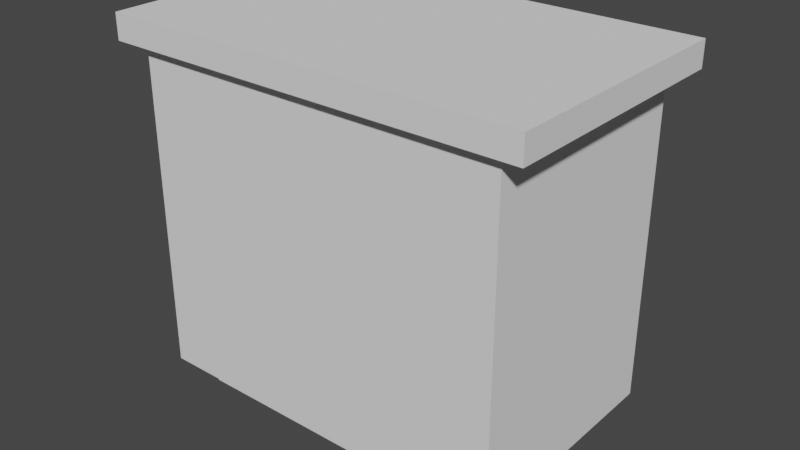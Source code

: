 # Source: BedsideTable.blend  (saved by Blender 3.3.6; exported with 4.5.12 LTS)
import bpy
from mathutils import Matrix  # noqa: F401  (used for matrix-valued properties, if any)

bpy.ops.wm.read_factory_settings(use_empty=True)
scene = bpy.context.scene
scene.name = 'Scene'

# ---- collections
col_collection = bpy.data.collections.new('Collection'); scene.collection.children.link(col_collection)

# ---- world
world_world = bpy.data.worlds.new('World'); scene.world = world_world
world_world.use_nodes = True; world_world.node_tree.nodes.clear()
_N = world_world.node_tree.nodes; _L = world_world.node_tree.links
n0 = _N.new('ShaderNodeOutputWorld'); n0.name = 'World Output'; n0.location = (300, 300)
n1 = _N.new('ShaderNodeBackground'); n1.name = 'Background'; n1.location = (10, 300)
n1.inputs[0].default_value = (0.05088, 0.05088, 0.05088, 1.0)
_L.new(n1.outputs[0], n0.inputs[0])
n0.is_active_output = True
world_world.color = (0.05088, 0.05088, 0.05088)
world_world.use_sun_shadow = False
world_world.sun_shadow_jitter_overblur = 0.0

# ---- meshes
me_plane = bpy.data.meshes.new('Plane')
me_plane.from_pydata([(-0.8317, -0.8317, 0.0), (-0.8317, 0.8317, 0.0), (-1.132, -1.097, 0.4644), (-1.132, 1.097, 0.4644), (-1.0, 1.0, 0.4644), (-1.0, -1.0, 0.4644), (-1.132, 1.097, 0.501), (-1.132, -1.097, 0.501), (-1.0, 1.0, 0.0), (-1.0, -1.0, 0.0), (-0.8317, 0.8317, -0.03223), (-0.8317, -0.8317, -0.03223), (-1.0, -1.0, 0.0147), (-1.0, -1.0, 0.2068), (-1.0, 1.0, 0.2068), (-1.0, 1.0, 0.0147), (-0.9524, -1.0, 0.0), (-0.9524, 1.0, 0.0), (-0.9524, -1.0, 0.4644), (-0.9524, 1.0, 0.4644), (-1.079, -1.097, 0.4644), (-1.079, 1.097, 0.4644), (-1.079, -1.097, 0.501), (-1.079, 1.097, 0.501), (-0.7921, -0.8317, 0.0), (-0.7921, 0.8317, 0.0), (-0.7921, -0.8317, -0.03223), (-0.7921, 0.8317, -0.03223), (-0.9524, -1.0, 0.0147), (-0.9524, -1.0, 0.2068), (-0.9524, 1.0, 0.0147), (-0.9524, 1.0, 0.2068), (-1.0, -1.0, 0.3012), (-1.0, 1.0, 0.3012), (-0.9524, -1.0, 0.3012), (-0.9524, 1.0, 0.3012), (-1.0, -1.0, 0.4487), (-0.9524, -1.0, 0.4487), (-0.9524, 1.0, 0.4487), (-1.0, 1.0, 0.4487), (-0.9524, -0.5428, 0.0147), (-0.9524, -0.5428, 0.2068), (-0.9775, 1.02, 0.2926), (-0.9775, 1.02, 0.4573), (-0.9524, 1.02, 0.3012), (-0.9524, 1.02, 0.4487), (-0.9775, 1.058, 0.2926), (-0.9775, 1.058, 0.4573), (0.0, -1.0, 0.0), (0.0, 1.0, 0.0), (0.0, -1.0, 0.4644), (0.0, 1.0, 0.4644), (0.0, -1.097, 0.4644), (0.0, 1.097, 0.4644), (0.0, -1.097, 0.501), (0.0, 1.097, 0.501), (0.0, -0.8317, 0.0), (0.0, 0.8317, 0.0), (0.0, -0.8317, -0.03223), (0.0, 0.8317, -0.03223), (0.0, -1.0, 0.0147), (0.0, -1.0, 0.2068), (0.0, 1.0, 0.0147), (0.0, 1.0, 0.2068), (0.0, 1.0, 0.3012), (0.0, -1.0, 0.3012), (0.0, 1.0, 0.4487), (0.0, -1.0, 0.4487), (0.0, -0.5428, 0.0147), (0.0, -0.5428, 0.2068), (0.0, 1.02, 0.3012), (0.0, 1.02, 0.4487), (0.0, 1.02, 0.2926), (0.0, 1.02, 0.4573), (0.0, 1.058, 0.2926), (0.0, 1.058, 0.4573), (-1.0, 1.0, 0.3729), (-1.0, -1.0, 0.3729), (-0.9524, -1.0, 0.3729), (-0.9524, 1.0, 0.3729), (-0.9524, 1.02, 0.3729), (-0.9775, 1.02, 0.3726), (-0.9775, 1.058, 0.3726), (0.0, 1.058, 0.3726), (0.0, -1.0, 0.3729), (-0.6825, 1.0, 0.0), (-0.6825, 1.0, 0.4644), (-0.7729, 1.097, 0.4644), (-0.7729, 1.097, 0.501), (-0.5677, 0.8317, 0.0), (-0.5677, 0.8317, -0.03223), (-0.6825, -1.0, 0.0147), (-0.6825, -1.0, 0.2068), (-0.6825, -1.0, 0.3012), (-0.6825, -1.0, 0.4487), (-0.6825, -1.0, 0.0), (-0.6825, -1.0, 0.4644), (-0.7729, -1.097, 0.4644), (-0.7729, -1.097, 0.501), (-0.5677, -0.8317, 0.0), (-0.5677, -0.8317, -0.03223), (-0.6825, 1.0, 0.0147), (-0.6825, 1.0, 0.2068), (-0.6825, 1.0, 0.3012), (-0.6825, 1.0, 0.4487), (-0.6825, -0.5428, 0.0147), (-0.6825, -0.5428, 0.2068), (-0.6825, 1.02, 0.3012), (-0.6825, 1.02, 0.4487), (-0.7005, 1.02, 0.2926), (-0.7005, 1.02, 0.4573), (-0.7005, 1.058, 0.2926), (-0.7005, 1.058, 0.4573), (-0.6825, -1.0, 0.3729), (-0.7005, 1.058, 0.3726), (-0.647, -1.0, 0.0), (-0.647, -1.0, 0.4644), (-0.7327, -1.097, 0.4644), (-0.7327, -1.097, 0.501), (-0.5381, -0.8317, 0.0), (-0.5381, -0.8317, -0.03223), (-0.647, 1.0, 0.0147), (-0.647, 1.0, 0.2068), (-0.647, 1.0, 0.3012), (-0.647, 1.0, 0.4487), (-0.647, -0.5428, 0.0147), (-0.647, -0.5428, 0.2068), (-0.647, 1.02, 0.3012), (-0.647, 1.02, 0.4487), (-0.664, 1.02, 0.2926), (-0.664, 1.02, 0.4573), (-0.664, 1.058, 0.2926), (-0.664, 1.058, 0.4573), (-0.664, 1.058, 0.3726), (-0.647, 1.0, 0.0), (-0.647, 1.0, 0.4644), (-0.7327, 1.097, 0.4644), (-0.7327, 1.097, 0.501), (-0.5381, 0.8317, 0.0), (-0.5381, 0.8317, -0.03223), (-0.647, -1.0, 0.0147), (-0.647, -1.0, 0.2068), (-0.647, -1.0, 0.3012), (-0.647, -1.0, 0.4487), (-0.647, -1.0, 0.3729), (-1.0, -1.0, 0.3821), (-0.9524, -1.0, 0.3821), (-0.9524, 1.0, 0.3821), (-0.9524, 1.02, 0.3821), (-0.9775, 1.02, 0.3829), (-0.9775, 1.058, 0.3829), (0.0, 1.058, 0.3829), (0.0, -1.0, 0.3821), (-1.0, 1.0, 0.3821), (-0.6824, -1.0, 0.3821), (-0.7004, 1.058, 0.3829), (-0.6639, 1.058, 0.3829), (-0.6468, -1.0, 0.3821), (-0.7094, 1.078, 0.3712), (-0.6552, 1.078, 0.3712), (-0.7092, 1.078, 0.3843), (-0.6551, 1.078, 0.3843), (-0.7005, 1.078, 0.3726), (-0.664, 1.078, 0.3726), (-0.7004, 1.078, 0.3829), (-0.6639, 1.078, 0.3829), (-0.7094, 1.097, 0.3712), (-0.6552, 1.097, 0.3712), (-0.7092, 1.097, 0.3843), (-0.6551, 1.097, 0.3843), (0.8317, -0.8317, 0.0), (0.8317, 0.8317, 0.0), (1.132, -1.097, 0.4644), (1.132, 1.097, 0.4644), (1.0, 1.0, 0.4644), (1.0, -1.0, 0.4644), (1.132, 1.097, 0.501), (1.132, -1.097, 0.501), (1.0, 1.0, 0.0), (1.0, -1.0, 0.0), (0.8317, 0.8317, -0.03223), (0.8317, -0.8317, -0.03223), (1.0, -1.0, 0.0147), (1.0, -1.0, 0.2068), (1.0, 1.0, 0.2068), (1.0, 1.0, 0.0147), (0.9524, -1.0, 0.0), (0.9524, 1.0, 0.0), (0.9524, -1.0, 0.4644), (0.9524, 1.0, 0.4644), (1.079, -1.097, 0.4644), (1.079, 1.097, 0.4644), (1.079, -1.097, 0.501), (1.079, 1.097, 0.501), (0.7921, -0.8317, 0.0), (0.7921, 0.8317, 0.0), (0.7921, -0.8317, -0.03223), (0.7921, 0.8317, -0.03223), (0.9524, -1.0, 0.0147), (0.9524, -1.0, 0.2068), (0.9524, 1.0, 0.0147), (0.9524, 1.0, 0.2068), (1.0, -1.0, 0.3012), (1.0, 1.0, 0.3012), (0.9524, -1.0, 0.3012), (0.9524, 1.0, 0.3012), (1.0, -1.0, 0.4487), (0.9524, -1.0, 0.4487), (0.9524, 1.0, 0.4487), (1.0, 1.0, 0.4487), (0.9524, -0.5428, 0.0147), (0.9524, -0.5428, 0.2068), (0.9775, 1.02, 0.2926), (0.9775, 1.02, 0.4573), (0.9524, 1.02, 0.3012), (0.9524, 1.02, 0.4487), (0.9775, 1.058, 0.2926), (0.9775, 1.058, 0.4573), (1.0, 1.0, 0.3729), (1.0, -1.0, 0.3729), (0.9524, -1.0, 0.3729), (0.9524, 1.0, 0.3729), (0.9524, 1.02, 0.3729), (0.9775, 1.02, 0.3726), (0.9775, 1.058, 0.3726), (0.6825, 1.0, 0.0), (0.6825, 1.0, 0.4644), (0.7729, 1.097, 0.4644), (0.7729, 1.097, 0.501), (0.5677, 0.8317, 0.0), (0.5677, 0.8317, -0.03223), (0.6825, -1.0, 0.0147), (0.6825, -1.0, 0.2068), (0.6825, -1.0, 0.3012), (0.6825, -1.0, 0.4487), (0.6825, -1.0, 0.0), (0.6825, -1.0, 0.4644), (0.7729, -1.097, 0.4644), (0.7729, -1.097, 0.501), (0.5677, -0.8317, 0.0), (0.5677, -0.8317, -0.03223), (0.6825, 1.0, 0.0147), (0.6825, 1.0, 0.2068), (0.6825, 1.0, 0.3012), (0.6825, 1.0, 0.4487), (0.6825, -0.5428, 0.0147), (0.6825, -0.5428, 0.2068), (0.6825, 1.02, 0.3012), (0.6825, 1.02, 0.4487), (0.7005, 1.02, 0.2926), (0.7005, 1.02, 0.4573), (0.7005, 1.058, 0.2926), (0.7005, 1.058, 0.4573), (0.6825, -1.0, 0.3729), (0.7005, 1.058, 0.3726), (0.647, -1.0, 0.0), (0.647, -1.0, 0.4644), (0.7327, -1.097, 0.4644), (0.7327, -1.097, 0.501), (0.5381, -0.8317, 0.0), (0.5381, -0.8317, -0.03223), (0.647, 1.0, 0.0147), (0.647, 1.0, 0.2068), (0.647, 1.0, 0.3012), (0.647, 1.0, 0.4487), (0.647, -0.5428, 0.0147), (0.647, -0.5428, 0.2068), (0.647, 1.02, 0.3012), (0.647, 1.02, 0.4487), (0.664, 1.02, 0.2926), (0.664, 1.02, 0.4573), (0.664, 1.058, 0.2926), (0.664, 1.058, 0.4573), (0.664, 1.058, 0.3726), (0.647, 1.0, 0.0), (0.647, 1.0, 0.4644), (0.7327, 1.097, 0.4644), (0.7327, 1.097, 0.501), (0.5381, 0.8317, 0.0), (0.5381, 0.8317, -0.03223), (0.647, -1.0, 0.0147), (0.647, -1.0, 0.2068), (0.647, -1.0, 0.3012), (0.647, -1.0, 0.4487), (0.647, -1.0, 0.3729), (1.0, -1.0, 0.3821), (0.9524, -1.0, 0.3821), (0.9524, 1.0, 0.3821), (0.9524, 1.02, 0.3821), (0.9775, 1.02, 0.3829), (0.9775, 1.058, 0.3829), (1.0, 1.0, 0.3821), (0.6824, -1.0, 0.3821), (0.7004, 1.058, 0.3829), (0.6639, 1.058, 0.3829), (0.6468, -1.0, 0.3821), (0.7094, 1.078, 0.3712), (0.6552, 1.078, 0.3712), (0.7092, 1.078, 0.3843), (0.6551, 1.078, 0.3843), (0.7005, 1.078, 0.3726), (0.664, 1.078, 0.3726), (0.7004, 1.078, 0.3829), (0.6639, 1.078, 0.3829), (0.7094, 1.097, 0.3712), (0.6552, 1.097, 0.3712), (0.7092, 1.097, 0.3843), (0.6551, 1.097, 0.3843)], [], [(39, 36, 5, 4), (38, 39, 4, 19), (2, 3, 4, 5), (20, 2, 5, 18), (3, 2, 7, 6), (21, 3, 6, 23), (1, 0, 9, 8), (25, 1, 8, 17), (0, 1, 10, 11), (24, 0, 11, 26), (17, 8, 15, 30), (30, 15, 14, 31), (8, 9, 12, 15), (15, 12, 13, 14), (101, 30, 40, 105), (85, 17, 30, 101), (12, 28, 29, 13), (9, 16, 28, 12), (99, 24, 26, 100), (1, 25, 27, 10), (11, 10, 27, 26), (89, 25, 17, 85), (0, 24, 16, 9), (2, 20, 22, 7), (87, 21, 23, 88), (7, 22, 23, 6), (3, 21, 19, 4), (97, 20, 18, 96), (36, 37, 18, 5), (104, 38, 19, 86), (102, 31, 35, 103), (13, 29, 34, 32), (31, 14, 33, 35), (14, 13, 32, 33), (145, 146, 37, 36), (147, 153, 39, 38), (153, 145, 36, 39), (105, 40, 41, 106), (30, 31, 41, 40), (109, 42, 46, 111), (147, 38, 45, 148), (103, 35, 44, 107), (81, 42, 44, 80), (110, 43, 45, 108), (155, 150, 47, 112), (149, 43, 47, 150), (130, 73, 75, 132), (129, 72, 70, 127), (124, 66, 71, 128), (122, 63, 69, 126), (157, 152, 67, 143), (141, 61, 65, 142), (143, 67, 50, 116), (136, 53, 51, 135), (118, 54, 55, 137), (117, 52, 54, 118), (119, 56, 48, 115), (120, 139, 59, 58), (138, 57, 59, 139), (115, 48, 60, 140), (140, 60, 61, 141), (142, 65, 84, 144), (42, 81, 82, 46), (111, 46, 82, 114), (149, 81, 80, 148), (35, 79, 80, 44), (33, 32, 77, 76), (35, 33, 76, 79), (32, 34, 78, 77), (131, 111, 114, 133), (34, 93, 113, 78), (28, 91, 92, 29), (16, 95, 91, 28), (25, 89, 90, 27), (26, 27, 90, 100), (24, 99, 95, 16), (20, 97, 98, 22), (22, 98, 88, 23), (21, 87, 86, 19), (37, 94, 96, 18), (29, 92, 93, 34), (146, 154, 94, 37), (31, 102, 106, 41), (38, 104, 108, 45), (42, 109, 107, 44), (43, 110, 112, 47), (156, 155, 112, 132), (130, 110, 108, 128), (123, 103, 107, 127), (129, 109, 111, 131), (125, 105, 106, 126), (122, 102, 103, 123), (124, 104, 86, 135), (117, 97, 96, 116), (136, 87, 88, 137), (138, 89, 85, 134), (119, 99, 100, 120), (134, 85, 101, 121), (121, 101, 105, 125), (62, 121, 125, 68), (49, 134, 121, 62), (56, 119, 120, 58), (57, 138, 134, 49), (53, 136, 137, 55), (52, 117, 116, 50), (66, 124, 135, 51), (63, 122, 123, 64), (68, 125, 126, 69), (72, 129, 131, 74), (64, 123, 127, 70), (73, 130, 128, 71), (151, 156, 132, 75), (74, 131, 133, 83), (93, 142, 144, 113), (91, 140, 141, 92), (95, 115, 140, 91), (89, 138, 139, 90), (100, 90, 139, 120), (99, 119, 115, 95), (97, 117, 118, 98), (98, 118, 137, 88), (87, 136, 135, 86), (94, 143, 116, 96), (92, 141, 142, 93), (154, 157, 143, 94), (102, 122, 126, 106), (104, 124, 128, 108), (109, 129, 127, 107), (110, 130, 132, 112), (113, 144, 157, 154), (83, 133, 156, 151), (114, 155, 164, 162), (78, 113, 154, 146), (43, 149, 148, 45), (144, 84, 152, 157), (81, 149, 150, 82), (114, 82, 150, 155), (79, 147, 148, 80), (76, 77, 145, 153), (79, 76, 153, 147), (77, 78, 146, 145), (161, 159, 167, 169), (155, 156, 165, 164), (133, 114, 162, 163), (156, 133, 163, 165), (158, 159, 163, 162), (160, 158, 162, 164), (159, 161, 165, 163), (161, 160, 164, 165), (167, 166, 168, 169), (159, 158, 166, 167), (160, 161, 169, 168), (158, 160, 168, 166), (209, 174, 175, 206), (208, 189, 174, 209), (172, 175, 174, 173), (190, 188, 175, 172), (173, 176, 177, 172), (191, 193, 176, 173), (171, 178, 179, 170), (195, 187, 178, 171), (170, 181, 180, 171), (194, 196, 181, 170), (187, 200, 185, 178), (200, 201, 184, 185), (178, 185, 182, 179), (185, 184, 183, 182), (241, 245, 210, 200), (225, 241, 200, 187), (182, 183, 199, 198), (179, 182, 198, 186), (239, 240, 196, 194), (171, 180, 197, 195), (181, 196, 197, 180), (229, 225, 187, 195), (170, 179, 186, 194), (172, 177, 192, 190), (227, 228, 193, 191), (177, 176, 193, 192), (173, 174, 189, 191), (237, 236, 188, 190), (206, 175, 188, 207), (244, 226, 189, 208), (242, 243, 205, 201), (183, 202, 204, 199), (201, 205, 203, 184), (184, 203, 202, 183), (285, 206, 207, 286), (287, 208, 209, 291), (291, 209, 206, 285), (245, 246, 211, 210), (200, 210, 211, 201), (249, 251, 216, 212), (287, 288, 215, 208), (243, 247, 214, 205), (223, 222, 214, 212), (250, 248, 215, 213), (293, 252, 217, 290), (289, 290, 217, 213), (270, 272, 75, 73), (269, 267, 70, 72), (264, 268, 71, 66), (262, 266, 69, 63), (295, 283, 67, 152), (281, 282, 65, 61), (283, 256, 50, 67), (276, 275, 51, 53), (258, 277, 55, 54), (257, 258, 54, 52), (259, 255, 48, 56), (260, 58, 59, 279), (278, 279, 59, 57), (255, 280, 60, 48), (280, 281, 61, 60), (282, 284, 84, 65), (212, 216, 224, 223), (251, 254, 224, 216), (289, 288, 222, 223), (205, 214, 222, 221), (203, 218, 219, 202), (205, 221, 218, 203), (202, 219, 220, 204), (271, 273, 254, 251), (204, 220, 253, 233), (198, 199, 232, 231), (186, 198, 231, 235), (195, 197, 230, 229), (196, 240, 230, 197), (194, 186, 235, 239), (190, 192, 238, 237), (192, 193, 228, 238), (191, 189, 226, 227), (207, 188, 236, 234), (199, 204, 233, 232), (286, 207, 234, 292), (201, 211, 246, 242), (208, 215, 248, 244), (212, 214, 247, 249), (213, 217, 252, 250), (294, 272, 252, 293), (270, 268, 248, 250), (263, 267, 247, 243), (269, 271, 251, 249), (265, 266, 246, 245), (262, 263, 243, 242), (264, 275, 226, 244), (257, 256, 236, 237), (276, 277, 228, 227), (278, 274, 225, 229), (259, 260, 240, 239), (274, 261, 241, 225), (261, 265, 245, 241), (62, 68, 265, 261), (49, 62, 261, 274), (56, 58, 260, 259), (57, 49, 274, 278), (53, 55, 277, 276), (52, 50, 256, 257), (66, 51, 275, 264), (63, 64, 263, 262), (68, 69, 266, 265), (72, 74, 271, 269), (64, 70, 267, 263), (73, 71, 268, 270), (151, 75, 272, 294), (74, 83, 273, 271), (233, 253, 284, 282), (231, 232, 281, 280), (235, 231, 280, 255), (229, 230, 279, 278), (240, 260, 279, 230), (239, 235, 255, 259), (237, 238, 258, 257), (238, 228, 277, 258), (227, 226, 275, 276), (234, 236, 256, 283), (232, 233, 282, 281), (292, 234, 283, 295), (242, 246, 266, 262), (244, 248, 268, 264), (249, 247, 267, 269), (250, 252, 272, 270), (253, 292, 295, 284), (83, 151, 294, 273), (254, 300, 302, 293), (220, 286, 292, 253), (213, 215, 288, 289), (284, 295, 152, 84), (223, 224, 290, 289), (254, 293, 290, 224), (221, 222, 288, 287), (218, 291, 285, 219), (221, 287, 291, 218), (219, 285, 286, 220), (299, 307, 305, 297), (293, 302, 303, 294), (273, 301, 300, 254), (294, 303, 301, 273), (296, 300, 301, 297), (298, 302, 300, 296), (297, 301, 303, 299), (299, 303, 302, 298), (305, 307, 306, 304), (297, 305, 304, 296), (298, 306, 307, 299), (296, 304, 306, 298)])
_uv = me_plane.uv_layers.new(name='UVMap')
_uv.uv.foreach_set('vector', [0.0, 1.0, 0.0, 0.0, 0.0, 0.0, 0.0, 1.0, 0.0238, 1.0, 0.0, 1.0, 0.0, 1.0, 0.0238, 1.0, 0.07807, 0.07807, 0.07807, 0.9219, 0.0, 1.0, 0.0, 0.0, 0.09816, 0.07807, 0.07807, 0.07807, 0.0, 0.0, 0.0238, 0.0, 0.07807, 0.9219, 0.07807, 0.07807, 0.07807, 0.07807, 0.07807, 0.9219, 0.09816, 0.9219, 0.07807, 0.9219, 0.07807, 0.9219, 0.09816, 0.9219, 0.0455, 0.9545, 0.0455, 0.0455, 0.0, 0.0, 0.0, 1.0, 0.06713, 0.9545, 0.0455, 0.9545, 0.0, 1.0, 0.0238, 1.0, 0.0455, 0.0455, 0.0455, 0.9545, 0.0455, 0.9545, 0.0455, 0.0455, 0.06713, 0.0455, 0.0455, 0.0455, 0.0455, 0.0455, 0.06713, 0.0455, 0.0238, 1.0, 0.0, 1.0, 0.0, 1.0, 0.0238, 1.0, 0.0238, 1.0, 0.0, 1.0, 0.0, 1.0, 0.0238, 1.0, 0.0, 1.0, 0.0, 0.0, 0.0, 0.0, 0.0, 1.0, 0.0, 1.0, 0.0, 0.0, 0.0, 0.0, 0.0, 1.0, 0.1587, 1.0, 0.0238, 1.0, 0.0238, 1.0, 0.1587, 1.0, 0.1587, 1.0, 0.0238, 1.0, 0.0238, 1.0, 0.1587, 1.0, 0.0, 0.0, 0.0238, 0.0, 0.0238, 0.0, 0.0, 0.0, 0.0, 0.0, 0.0238, 0.0, 0.0238, 0.0, 0.0, 0.0, 0.1898, 0.0455, 0.06713, 0.0455, 0.06713, 0.0455, 0.1898, 0.0455, 0.0455, 0.9545, 0.06713, 0.9545, 0.06713, 0.9545, 0.0455, 0.9545, 0.0455, 0.0455, 0.0455, 0.9545, 0.06713, 0.9545, 0.06713, 0.0455, 0.1898, 0.9545, 0.06713, 0.9545, 0.0238, 1.0, 0.1587, 1.0, 0.0455, 0.0455, 0.06713, 0.0455, 0.0238, 0.0, 0.0, 0.0, 0.07807, 0.07807, 0.09816, 0.07807, 0.09816, 0.07807, 0.07807, 0.07807, 0.212, 0.9219, 0.09816, 0.9219, 0.09816, 0.9219, 0.212, 0.9219, 0.07807, 0.07807, 0.09816, 0.07807, 0.09816, 0.9219, 0.07807, 0.9219, 0.07807, 0.9219, 0.09816, 0.9219, 0.0238, 1.0, 0.0, 1.0, 0.212, 0.07807, 0.09816, 0.07807, 0.0238, 0.0, 0.1587, 0.0, 0.0, 0.0, 0.0238, 0.0, 0.0238, 0.0, 0.0, 0.0, 0.1587, 1.0, 0.0238, 1.0, 0.0238, 1.0, 0.1587, 1.0, 0.1587, 1.0, 0.0238, 1.0, 0.0238, 1.0, 0.1587, 1.0, 0.0, 0.0, 0.0238, 0.0, 0.0238, 0.0, 0.0, 0.0, 0.0238, 1.0, 0.0, 1.0, 0.0, 1.0, 0.0238, 1.0, 0.0, 1.0, 0.0, 0.0, 0.0, 0.0, 0.0, 1.0, 0.0, 0.0, 0.0238, 0.0, 0.0238, 0.0, 0.0, 0.0, 0.0238, 1.0, 0.0, 1.0, 0.0, 1.0, 0.0238, 1.0, 0.0, 1.0, 0.0, 0.0, 0.0, 0.0, 0.0, 1.0, 0.1587, 1.0, 0.0238, 1.0, 0.0238, 1.0, 0.1587, 1.0, 0.0238, 1.0, 0.0238, 1.0, 0.0238, 1.0, 0.0238, 1.0, 0.1644, 1.0, 0.02977, 1.0, 0.02977, 1.0, 0.163, 1.0, 0.0238, 1.0, 0.0238, 1.0, 0.0238, 1.0, 0.0238, 1.0, 0.1587, 1.0, 0.0238, 1.0, 0.0238, 1.0, 0.1586, 1.0, 0.02977, 1.0, 0.02977, 1.0, 0.0238, 1.0, 0.0238, 1.0, 0.1644, 1.0, 0.02977, 1.0, 0.0238, 1.0, 0.1586, 1.0, 0.1631, 1.0, 0.02977, 1.0, 0.02977, 1.0, 0.163, 1.0, 0.02977, 1.0, 0.02977, 1.0, 0.02977, 1.0, 0.02977, 1.0, 0.182, 1.0, 0.4997, 1.0, 0.4997, 1.0, 0.1806, 1.0, 0.182, 1.0, 0.4997, 1.0, 0.4997, 1.0, 0.1763, 1.0, 0.1765, 1.0, 0.4997, 1.0, 0.4997, 1.0, 0.1763, 1.0, 0.1765, 1.0, 0.4997, 1.0, 0.4997, 1.0, 0.1765, 1.0, 0.1766, 0.0, 0.5, 0.0, 0.4997, 0.0, 0.1765, 0.0, 0.1765, 0.0, 0.4997, 0.0, 0.4997, 0.0, 0.1765, 0.0, 0.1765, 0.0, 0.4997, 0.0, 0.4997, 0.0, 0.1765, 0.0, 0.227, 0.9219, 0.4998, 0.9219, 0.4997, 1.0, 0.1765, 1.0, 0.227, 0.07807, 0.4998, 0.07807, 0.4998, 0.9219, 0.227, 0.9219, 0.227, 0.07807, 0.4998, 0.07807, 0.4998, 0.07807, 0.227, 0.07807, 0.206, 0.0455, 0.4998, 0.0455, 0.4997, 0.0, 0.1765, 0.0, 0.206, 0.0455, 0.206, 0.9545, 0.4998, 0.9545, 0.4998, 0.0455, 0.206, 0.9545, 0.4998, 0.9545, 0.4998, 0.9545, 0.206, 0.9545, 0.1765, 0.0, 0.4997, 0.0, 0.4997, 0.0, 0.1765, 0.0, 0.1765, 0.0, 0.4997, 0.0, 0.4997, 0.0, 0.1765, 0.0, 0.1765, 0.0, 0.4997, 0.0, 0.4997, 0.0, 0.1765, 0.0, 0.02977, 1.0, 0.02977, 1.0, 0.02977, 1.0, 0.02977, 1.0, 0.163, 1.0, 0.02977, 1.0, 0.02977, 1.0, 0.163, 1.0, 0.02977, 1.0, 0.02977, 1.0, 0.0238, 1.0, 0.0238, 1.0, 0.0238, 1.0, 0.0238, 1.0, 0.0238, 1.0, 0.0238, 1.0, 0.0, 1.0, 0.0, 0.0, 0.0, 0.0, 0.0, 1.0, 0.0238, 1.0, 0.0, 1.0, 0.0, 1.0, 0.0238, 1.0, 0.0, 0.0, 0.0238, 0.0, 0.0238, 0.0, 0.0, 0.0, 0.1806, 1.0, 0.163, 1.0, 0.163, 1.0, 0.1806, 1.0, 0.0238, 0.0, 0.1587, 0.0, 0.1587, 0.0, 0.0238, 0.0, 0.0238, 0.0, 0.1587, 0.0, 0.1587, 0.0, 0.0238, 0.0, 0.0238, 0.0, 0.1587, 0.0, 0.1587, 0.0, 0.0238, 0.0, 0.06713, 0.9545, 0.1898, 0.9545, 0.1898, 0.9545, 0.06713, 0.9545, 0.06713, 0.0455, 0.06713, 0.9545, 0.1898, 0.9545, 0.1898, 0.0455, 0.06713, 0.0455, 0.1898, 0.0455, 0.1587, 0.0, 0.0238, 0.0, 0.09816, 0.07807, 0.212, 0.07807, 0.212, 0.07807, 0.09816, 0.07807, 0.09816, 0.07807, 0.212, 0.07807, 0.212, 0.9219, 0.09816, 0.9219, 0.09816, 0.9219, 0.212, 0.9219, 0.1587, 1.0, 0.0238, 1.0, 0.0238, 0.0, 0.1587, 0.0, 0.1587, 0.0, 0.0238, 0.0, 0.0238, 0.0, 0.1587, 0.0, 0.1587, 0.0, 0.0238, 0.0, 0.0238, 0.0, 0.1588, 0.0, 0.1587, 0.0, 0.0238, 0.0, 0.0238, 1.0, 0.1587, 1.0, 0.1587, 1.0, 0.0238, 1.0, 0.0238, 1.0, 0.1587, 1.0, 0.1586, 1.0, 0.0238, 1.0, 0.02977, 1.0, 0.1644, 1.0, 0.1586, 1.0, 0.0238, 1.0, 0.02977, 1.0, 0.1644, 1.0, 0.163, 1.0, 0.02977, 1.0, 0.1806, 1.0, 0.1631, 1.0, 0.163, 1.0, 0.1806, 1.0, 0.182, 1.0, 0.1644, 1.0, 0.1586, 1.0, 0.1763, 1.0, 0.1765, 1.0, 0.1587, 1.0, 0.1586, 1.0, 0.1763, 1.0, 0.182, 1.0, 0.1644, 1.0, 0.163, 1.0, 0.1806, 1.0, 0.1765, 1.0, 0.1587, 1.0, 0.1587, 1.0, 0.1765, 1.0, 0.1765, 1.0, 0.1587, 1.0, 0.1587, 1.0, 0.1765, 1.0, 0.1765, 1.0, 0.1587, 1.0, 0.1587, 1.0, 0.1765, 1.0, 0.227, 0.07807, 0.212, 0.07807, 0.1587, 0.0, 0.1765, 0.0, 0.227, 0.9219, 0.212, 0.9219, 0.212, 0.9219, 0.227, 0.9219, 0.206, 0.9545, 0.1898, 0.9545, 0.1587, 1.0, 0.1765, 1.0, 0.206, 0.0455, 0.1898, 0.0455, 0.1898, 0.0455, 0.206, 0.0455, 0.1765, 1.0, 0.1587, 1.0, 0.1587, 1.0, 0.1765, 1.0, 0.1765, 1.0, 0.1587, 1.0, 0.1587, 1.0, 0.1765, 1.0, 0.4997, 1.0, 0.1765, 1.0, 0.1765, 1.0, 0.4997, 1.0, 0.4997, 1.0, 0.1765, 1.0, 0.1765, 1.0, 0.4997, 1.0, 0.4998, 0.0455, 0.206, 0.0455, 0.206, 0.0455, 0.4998, 0.0455, 0.4998, 0.9545, 0.206, 0.9545, 0.1765, 1.0, 0.4997, 1.0, 0.4998, 0.9219, 0.227, 0.9219, 0.227, 0.9219, 0.4998, 0.9219, 0.4998, 0.07807, 0.227, 0.07807, 0.1765, 0.0, 0.4997, 0.0, 0.4997, 1.0, 0.1765, 1.0, 0.1765, 1.0, 0.4997, 1.0, 0.4997, 1.0, 0.1765, 1.0, 0.1765, 1.0, 0.4997, 1.0, 0.4997, 1.0, 0.1765, 1.0, 0.1765, 1.0, 0.4997, 1.0, 0.4997, 1.0, 0.182, 1.0, 0.1806, 1.0, 0.4997, 1.0, 0.4997, 1.0, 0.1765, 1.0, 0.1763, 1.0, 0.4997, 1.0, 0.4997, 1.0, 0.182, 1.0, 0.1763, 1.0, 0.4997, 1.0, 0.5, 1.0, 0.1806, 1.0, 0.1806, 1.0, 0.4997, 1.0, 0.4997, 1.0, 0.1806, 1.0, 0.1806, 1.0, 0.4997, 1.0, 0.1587, 0.0, 0.1765, 0.0, 0.1765, 0.0, 0.1587, 0.0, 0.1587, 0.0, 0.1765, 0.0, 0.1765, 0.0, 0.1587, 0.0, 0.1587, 0.0, 0.1765, 0.0, 0.1765, 0.0, 0.1587, 0.0, 0.1898, 0.9545, 0.206, 0.9545, 0.206, 0.9545, 0.1898, 0.9545, 0.1898, 0.0455, 0.1898, 0.9545, 0.206, 0.9545, 0.206, 0.0455, 0.1898, 0.0455, 0.206, 0.0455, 0.1765, 0.0, 0.1587, 0.0, 0.212, 0.07807, 0.227, 0.07807, 0.227, 0.07807, 0.212, 0.07807, 0.212, 0.07807, 0.227, 0.07807, 0.227, 0.9219, 0.212, 0.9219, 0.212, 0.9219, 0.227, 0.9219, 0.1765, 1.0, 0.1587, 1.0, 0.1587, 0.0, 0.1765, 0.0, 0.1765, 0.0, 0.1587, 0.0, 0.1587, 0.0, 0.1765, 0.0, 0.1765, 0.0, 0.1587, 0.0, 0.1588, 0.0, 0.1766, 0.0, 0.1765, 0.0, 0.1587, 0.0, 0.1587, 1.0, 0.1765, 1.0, 0.1765, 1.0, 0.1587, 1.0, 0.1587, 1.0, 0.1765, 1.0, 0.1763, 1.0, 0.1586, 1.0, 0.1644, 1.0, 0.182, 1.0, 0.1763, 1.0, 0.1586, 1.0, 0.1644, 1.0, 0.182, 1.0, 0.1806, 1.0, 0.163, 1.0, 0.1587, 0.0, 0.1765, 0.0, 0.1766, 0.0, 0.1588, 0.0, 0.4997, 1.0, 0.1806, 1.0, 0.1806, 1.0, 0.5, 1.0, 0.163, 1.0, 0.1631, 1.0, 0.1631, 1.0, 0.163, 1.0, 0.0238, 0.0, 0.1587, 0.0, 0.1588, 0.0, 0.0238, 0.0, 0.02977, 1.0, 0.02977, 1.0, 0.0238, 1.0, 0.0238, 1.0, 0.1765, 0.0, 0.4997, 0.0, 0.5, 0.0, 0.1766, 0.0, 0.02977, 1.0, 0.02977, 1.0, 0.02977, 1.0, 0.02977, 1.0, 0.163, 1.0, 0.02977, 1.0, 0.02977, 1.0, 0.1631, 1.0, 0.0238, 1.0, 0.0238, 1.0, 0.0238, 1.0, 0.0238, 1.0, 0.0, 1.0, 0.0, 0.0, 0.0, 0.0, 0.0, 1.0, 0.0238, 1.0, 0.0, 1.0, 0.0, 1.0, 0.0238, 1.0, 0.0, 0.0, 0.0238, 0.0, 0.0238, 0.0, 0.0, 0.0, 0.1802, 1.0, 0.1801, 1.0, 0.1801, 1.0, 0.1802, 1.0, 0.1631, 1.0, 0.1806, 1.0, 0.1806, 1.0, 0.1631, 1.0, 0.1806, 1.0, 0.163, 1.0, 0.163, 1.0, 0.1806, 1.0, 0.1806, 1.0, 0.1806, 1.0, 0.1806, 1.0, 0.1806, 1.0, 0.1635, 1.0, 0.1801, 1.0, 0.1806, 1.0, 0.163, 1.0, 0.1635, 1.0, 0.1635, 1.0, 0.163, 1.0, 0.1631, 1.0, 0.1801, 1.0, 0.1802, 1.0, 0.1806, 1.0, 0.1806, 1.0, 0.1802, 1.0, 0.1635, 1.0, 0.1631, 1.0, 0.1806, 1.0, 0.1801, 1.0, 0.1635, 1.0, 0.1635, 1.0, 0.1802, 1.0, 0.1801, 1.0, 0.1635, 1.0, 0.1635, 1.0, 0.1801, 1.0, 0.1635, 1.0, 0.1802, 1.0, 0.1802, 1.0, 0.1635, 1.0, 0.1635, 1.0, 0.1635, 1.0, 0.1635, 1.0, 0.1635, 1.0, 0.0, 1.0, 0.0, 1.0, 0.0, 0.0, 0.0, 0.0, 0.0238, 1.0, 0.0238, 1.0, 0.0, 1.0, 0.0, 1.0, 0.07807, 0.07807, 0.0, 0.0, 0.0, 1.0, 0.07807, 0.9219, 0.09816, 0.07807, 0.0238, 0.0, 0.0, 0.0, 0.07807, 0.07807, 0.07807, 0.9219, 0.07807, 0.9219, 0.07807, 0.07807, 0.07807, 0.07807, 0.09816, 0.9219, 0.09816, 0.9219, 0.07807, 0.9219, 0.07807, 0.9219, 0.0455, 0.9545, 0.0, 1.0, 0.0, 0.0, 0.0455, 0.0455, 0.06713, 0.9545, 0.0238, 1.0, 0.0, 1.0, 0.0455, 0.9545, 0.0455, 0.0455, 0.0455, 0.0455, 0.0455, 0.9545, 0.0455, 0.9545, 0.06713, 0.0455, 0.06713, 0.0455, 0.0455, 0.0455, 0.0455, 0.0455, 0.0238, 1.0, 0.0238, 1.0, 0.0, 1.0, 0.0, 1.0, 0.0238, 1.0, 0.0238, 1.0, 0.0, 1.0, 0.0, 1.0, 0.0, 1.0, 0.0, 1.0, 0.0, 0.0, 0.0, 0.0, 0.0, 1.0, 0.0, 1.0, 0.0, 0.0, 0.0, 0.0, 0.1587, 1.0, 0.1587, 1.0, 0.0238, 1.0, 0.0238, 1.0, 0.1587, 1.0, 0.1587, 1.0, 0.0238, 1.0, 0.0238, 1.0, 0.0, 0.0, 0.0, 0.0, 0.0238, 0.0, 0.0238, 0.0, 0.0, 0.0, 0.0, 0.0, 0.0238, 0.0, 0.0238, 0.0, 0.1898, 0.0455, 0.1898, 0.0455, 0.06713, 0.0455, 0.06713, 0.0455, 0.0455, 0.9545, 0.0455, 0.9545, 0.06713, 0.9545, 0.06713, 0.9545, 0.0455, 0.0455, 0.06713, 0.0455, 0.06713, 0.9545, 0.0455, 0.9545, 0.1898, 0.9545, 0.1587, 1.0, 0.0238, 1.0, 0.06713, 0.9545, 0.0455, 0.0455, 0.0, 0.0, 0.0238, 0.0, 0.06713, 0.0455, 0.07807, 0.07807, 0.07807, 0.07807, 0.09816, 0.07807, 0.09816, 0.07807, 0.212, 0.9219, 0.212, 0.9219, 0.09816, 0.9219, 0.09816, 0.9219, 0.07807, 0.07807, 0.07807, 0.9219, 0.09816, 0.9219, 0.09816, 0.07807, 0.07807, 0.9219, 0.0, 1.0, 0.0238, 1.0, 0.09816, 0.9219, 0.212, 0.07807, 0.1587, 0.0, 0.0238, 0.0, 0.09816, 0.07807, 0.0, 0.0, 0.0, 0.0, 0.0238, 0.0, 0.0238, 0.0, 0.1587, 1.0, 0.1587, 1.0, 0.0238, 1.0, 0.0238, 1.0, 0.1587, 1.0, 0.1587, 1.0, 0.0238, 1.0, 0.0238, 1.0, 0.0, 0.0, 0.0, 0.0, 0.0238, 0.0, 0.0238, 0.0, 0.0238, 1.0, 0.0238, 1.0, 0.0, 1.0, 0.0, 1.0, 0.0, 1.0, 0.0, 1.0, 0.0, 0.0, 0.0, 0.0, 0.0, 0.0, 0.0, 0.0, 0.0238, 0.0, 0.0238, 0.0, 0.0238, 1.0, 0.0238, 1.0, 0.0, 1.0, 0.0, 1.0, 0.0, 1.0, 0.0, 1.0, 0.0, 0.0, 0.0, 0.0, 0.1587, 1.0, 0.1587, 1.0, 0.0238, 1.0, 0.0238, 1.0, 0.0238, 1.0, 0.0238, 1.0, 0.0238, 1.0, 0.0238, 1.0, 0.1644, 1.0, 0.163, 1.0, 0.02977, 1.0, 0.02977, 1.0, 0.0238, 1.0, 0.0238, 1.0, 0.0238, 1.0, 0.0238, 1.0, 0.1587, 1.0, 0.1586, 1.0, 0.0238, 1.0, 0.0238, 1.0, 0.02977, 1.0, 0.0238, 1.0, 0.0238, 1.0, 0.02977, 1.0, 0.1644, 1.0, 0.1586, 1.0, 0.0238, 1.0, 0.02977, 1.0, 0.1631, 1.0, 0.163, 1.0, 0.02977, 1.0, 0.02977, 1.0, 0.02977, 1.0, 0.02977, 1.0, 0.02977, 1.0, 0.02977, 1.0, 0.182, 1.0, 0.1806, 1.0, 0.4997, 1.0, 0.4997, 1.0, 0.182, 1.0, 0.1763, 1.0, 0.4997, 1.0, 0.4997, 1.0, 0.1765, 1.0, 0.1763, 1.0, 0.4997, 1.0, 0.4997, 1.0, 0.1765, 1.0, 0.1765, 1.0, 0.4997, 1.0, 0.4997, 1.0, 0.1766, 0.0, 0.1765, 0.0, 0.4997, 0.0, 0.5, 0.0, 0.1765, 0.0, 0.1765, 0.0, 0.4997, 0.0, 0.4997, 0.0, 0.1765, 0.0, 0.1765, 0.0, 0.4997, 0.0, 0.4997, 0.0, 0.227, 0.9219, 0.1765, 1.0, 0.4997, 1.0, 0.4998, 0.9219, 0.227, 0.07807, 0.227, 0.9219, 0.4998, 0.9219, 0.4998, 0.07807, 0.227, 0.07807, 0.227, 0.07807, 0.4998, 0.07807, 0.4998, 0.07807, 0.206, 0.0455, 0.1765, 0.0, 0.4997, 0.0, 0.4998, 0.0455, 0.206, 0.0455, 0.4998, 0.0455, 0.4998, 0.9545, 0.206, 0.9545, 0.206, 0.9545, 0.206, 0.9545, 0.4998, 0.9545, 0.4998, 0.9545, 0.1765, 0.0, 0.1765, 0.0, 0.4997, 0.0, 0.4997, 0.0, 0.1765, 0.0, 0.1765, 0.0, 0.4997, 0.0, 0.4997, 0.0, 0.1765, 0.0, 0.1765, 0.0, 0.4997, 0.0, 0.4997, 0.0, 0.02977, 1.0, 0.02977, 1.0, 0.02977, 1.0, 0.02977, 1.0, 0.163, 1.0, 0.163, 1.0, 0.02977, 1.0, 0.02977, 1.0, 0.02977, 1.0, 0.0238, 1.0, 0.0238, 1.0, 0.02977, 1.0, 0.0238, 1.0, 0.0238, 1.0, 0.0238, 1.0, 0.0238, 1.0, 0.0, 1.0, 0.0, 1.0, 0.0, 0.0, 0.0, 0.0, 0.0238, 1.0, 0.0238, 1.0, 0.0, 1.0, 0.0, 1.0, 0.0, 0.0, 0.0, 0.0, 0.0238, 0.0, 0.0238, 0.0, 0.1806, 1.0, 0.1806, 1.0, 0.163, 1.0, 0.163, 1.0, 0.0238, 0.0, 0.0238, 0.0, 0.1587, 0.0, 0.1587, 0.0, 0.0238, 0.0, 0.0238, 0.0, 0.1587, 0.0, 0.1587, 0.0, 0.0238, 0.0, 0.0238, 0.0, 0.1587, 0.0, 0.1587, 0.0, 0.06713, 0.9545, 0.06713, 0.9545, 0.1898, 0.9545, 0.1898, 0.9545, 0.06713, 0.0455, 0.1898, 0.0455, 0.1898, 0.9545, 0.06713, 0.9545, 0.06713, 0.0455, 0.0238, 0.0, 0.1587, 0.0, 0.1898, 0.0455, 0.09816, 0.07807, 0.09816, 0.07807, 0.212, 0.07807, 0.212, 0.07807, 0.09816, 0.07807, 0.09816, 0.9219, 0.212, 0.9219, 0.212, 0.07807, 0.09816, 0.9219, 0.0238, 1.0, 0.1587, 1.0, 0.212, 0.9219, 0.0238, 0.0, 0.0238, 0.0, 0.1587, 0.0, 0.1587, 0.0, 0.0238, 0.0, 0.0238, 0.0, 0.1587, 0.0, 0.1587, 0.0, 0.0238, 0.0, 0.0238, 0.0, 0.1587, 0.0, 0.1588, 0.0, 0.0238, 1.0, 0.0238, 1.0, 0.1587, 1.0, 0.1587, 1.0, 0.0238, 1.0, 0.0238, 1.0, 0.1586, 1.0, 0.1587, 1.0, 0.02977, 1.0, 0.0238, 1.0, 0.1586, 1.0, 0.1644, 1.0, 0.02977, 1.0, 0.02977, 1.0, 0.163, 1.0, 0.1644, 1.0, 0.1806, 1.0, 0.1806, 1.0, 0.163, 1.0, 0.1631, 1.0, 0.182, 1.0, 0.1763, 1.0, 0.1586, 1.0, 0.1644, 1.0, 0.1765, 1.0, 0.1763, 1.0, 0.1586, 1.0, 0.1587, 1.0, 0.182, 1.0, 0.1806, 1.0, 0.163, 1.0, 0.1644, 1.0, 0.1765, 1.0, 0.1765, 1.0, 0.1587, 1.0, 0.1587, 1.0, 0.1765, 1.0, 0.1765, 1.0, 0.1587, 1.0, 0.1587, 1.0, 0.1765, 1.0, 0.1765, 1.0, 0.1587, 1.0, 0.1587, 1.0, 0.227, 0.07807, 0.1765, 0.0, 0.1587, 0.0, 0.212, 0.07807, 0.227, 0.9219, 0.227, 0.9219, 0.212, 0.9219, 0.212, 0.9219, 0.206, 0.9545, 0.1765, 1.0, 0.1587, 1.0, 0.1898, 0.9545, 0.206, 0.0455, 0.206, 0.0455, 0.1898, 0.0455, 0.1898, 0.0455, 0.1765, 1.0, 0.1765, 1.0, 0.1587, 1.0, 0.1587, 1.0, 0.1765, 1.0, 0.1765, 1.0, 0.1587, 1.0, 0.1587, 1.0, 0.4997, 1.0, 0.4997, 1.0, 0.1765, 1.0, 0.1765, 1.0, 0.4997, 1.0, 0.4997, 1.0, 0.1765, 1.0, 0.1765, 1.0, 0.4998, 0.0455, 0.4998, 0.0455, 0.206, 0.0455, 0.206, 0.0455, 0.4998, 0.9545, 0.4997, 1.0, 0.1765, 1.0, 0.206, 0.9545, 0.4998, 0.9219, 0.4998, 0.9219, 0.227, 0.9219, 0.227, 0.9219, 0.4998, 0.07807, 0.4997, 0.0, 0.1765, 0.0, 0.227, 0.07807, 0.4997, 1.0, 0.4997, 1.0, 0.1765, 1.0, 0.1765, 1.0, 0.4997, 1.0, 0.4997, 1.0, 0.1765, 1.0, 0.1765, 1.0, 0.4997, 1.0, 0.4997, 1.0, 0.1765, 1.0, 0.1765, 1.0, 0.4997, 1.0, 0.4997, 1.0, 0.1806, 1.0, 0.182, 1.0, 0.4997, 1.0, 0.4997, 1.0, 0.1763, 1.0, 0.1765, 1.0, 0.4997, 1.0, 0.4997, 1.0, 0.1763, 1.0, 0.182, 1.0, 0.5, 1.0, 0.4997, 1.0, 0.1806, 1.0, 0.1806, 1.0, 0.4997, 1.0, 0.4997, 1.0, 0.1806, 1.0, 0.1806, 1.0, 0.1587, 0.0, 0.1587, 0.0, 0.1765, 0.0, 0.1765, 0.0, 0.1587, 0.0, 0.1587, 0.0, 0.1765, 0.0, 0.1765, 0.0, 0.1587, 0.0, 0.1587, 0.0, 0.1765, 0.0, 0.1765, 0.0, 0.1898, 0.9545, 0.1898, 0.9545, 0.206, 0.9545, 0.206, 0.9545, 0.1898, 0.0455, 0.206, 0.0455, 0.206, 0.9545, 0.1898, 0.9545, 0.1898, 0.0455, 0.1587, 0.0, 0.1765, 0.0, 0.206, 0.0455, 0.212, 0.07807, 0.212, 0.07807, 0.227, 0.07807, 0.227, 0.07807, 0.212, 0.07807, 0.212, 0.9219, 0.227, 0.9219, 0.227, 0.07807, 0.212, 0.9219, 0.1587, 1.0, 0.1765, 1.0, 0.227, 0.9219, 0.1587, 0.0, 0.1587, 0.0, 0.1765, 0.0, 0.1765, 0.0, 0.1587, 0.0, 0.1587, 0.0, 0.1765, 0.0, 0.1765, 0.0, 0.1588, 0.0, 0.1587, 0.0, 0.1765, 0.0, 0.1766, 0.0, 0.1587, 1.0, 0.1587, 1.0, 0.1765, 1.0, 0.1765, 1.0, 0.1587, 1.0, 0.1586, 1.0, 0.1763, 1.0, 0.1765, 1.0, 0.1644, 1.0, 0.1586, 1.0, 0.1763, 1.0, 0.182, 1.0, 0.1644, 1.0, 0.163, 1.0, 0.1806, 1.0, 0.182, 1.0, 0.1587, 0.0, 0.1588, 0.0, 0.1766, 0.0, 0.1765, 0.0, 0.4997, 1.0, 0.5, 1.0, 0.1806, 1.0, 0.1806, 1.0, 0.163, 1.0, 0.163, 1.0, 0.1631, 1.0, 0.1631, 1.0, 0.0238, 0.0, 0.0238, 0.0, 0.1588, 0.0, 0.1587, 0.0, 0.02977, 1.0, 0.0238, 1.0, 0.0238, 1.0, 0.02977, 1.0, 0.1765, 0.0, 0.1766, 0.0, 0.5, 0.0, 0.4997, 0.0, 0.02977, 1.0, 0.02977, 1.0, 0.02977, 1.0, 0.02977, 1.0, 0.163, 1.0, 0.1631, 1.0, 0.02977, 1.0, 0.02977, 1.0, 0.0238, 1.0, 0.0238, 1.0, 0.0238, 1.0, 0.0238, 1.0, 0.0, 1.0, 0.0, 1.0, 0.0, 0.0, 0.0, 0.0, 0.0238, 1.0, 0.0238, 1.0, 0.0, 1.0, 0.0, 1.0, 0.0, 0.0, 0.0, 0.0, 0.0238, 0.0, 0.0238, 0.0, 0.1802, 1.0, 0.1802, 1.0, 0.1801, 1.0, 0.1801, 1.0, 0.1631, 1.0, 0.1631, 1.0, 0.1806, 1.0, 0.1806, 1.0, 0.1806, 1.0, 0.1806, 1.0, 0.163, 1.0, 0.163, 1.0, 0.1806, 1.0, 0.1806, 1.0, 0.1806, 1.0, 0.1806, 1.0, 0.1635, 1.0, 0.163, 1.0, 0.1806, 1.0, 0.1801, 1.0, 0.1635, 1.0, 0.1631, 1.0, 0.163, 1.0, 0.1635, 1.0, 0.1801, 1.0, 0.1806, 1.0, 0.1806, 1.0, 0.1802, 1.0, 0.1802, 1.0, 0.1806, 1.0, 0.1631, 1.0, 0.1635, 1.0, 0.1801, 1.0, 0.1802, 1.0, 0.1635, 1.0, 0.1635, 1.0, 0.1801, 1.0, 0.1801, 1.0, 0.1635, 1.0, 0.1635, 1.0, 0.1635, 1.0, 0.1635, 1.0, 0.1802, 1.0, 0.1802, 1.0, 0.1635, 1.0, 0.1635, 1.0, 0.1635, 1.0, 0.1635, 1.0])
me_plane.update()

# ---- objects
ob_plane = bpy.data.objects.new('Plane', me_plane)

# ---- transforms, parenting, visibility, modifiers, constraints
ob_plane.location = (0.0, 0.0, 0.0)
ob_plane.scale = (0.2, 0.125, 0.7501)

# ---- collection membership
col_collection.objects.link(ob_plane)

# ---- scene / render settings (as saved in the file)
scene.frame_start = 1; scene.frame_end = 250; scene.frame_set(1)
scene.render.engine = 'BLENDER_EEVEE_NEXT'
scene.cycles.sampling_pattern = 'TABULATED_SOBOL'
scene.cycles.use_light_tree = False
scene.view_settings.view_transform = 'Filmic'
bpy.context.view_layer.update()

# ---- added for rendering (the .blend has no active camera and no usable light): camera, sun
cam_auto = bpy.data.cameras.new('AutoCamera')
cam_auto.lens = 50.0
cam_auto.sensor_width = 36.0
cam_auto.clip_end = 1000.0
ob_auto_camera = bpy.data.objects.new('AutoCamera', cam_auto)
scene.collection.objects.link(ob_auto_camera)
ob_auto_camera.location = (0.614018, -0.736822, 0.667035)
ob_auto_camera.rotation_euler = (1.09748, -7.21219e-08, 0.694738)
scene.camera = ob_auto_camera
light_auto_sun = bpy.data.lights.new('AutoSun', 'SUN')
light_auto_sun.energy = 3.0
light_auto_sun.angle = 0.0523599
ob_auto_sun = bpy.data.objects.new('AutoSun', light_auto_sun)
scene.collection.objects.link(ob_auto_sun)
ob_auto_sun.rotation_euler = (0.872665, 0.174533, 0.523599)
bpy.context.view_layer.update()

